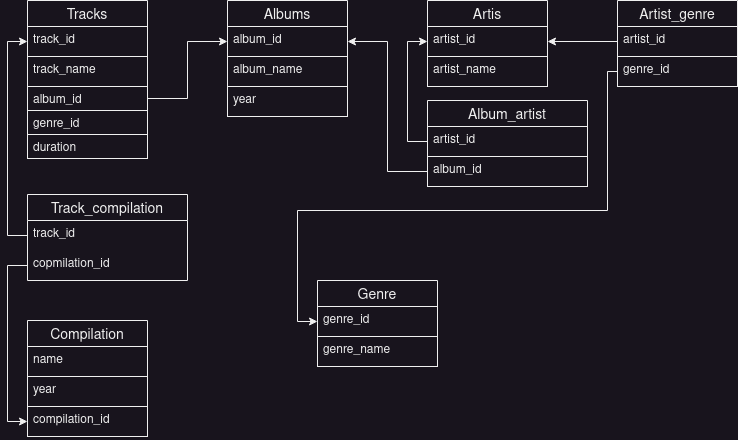

The diagram above was exported from draw.io. Its source (the exported page's mxGraphModel, read from the mxfile embedded in the PNG):
<mxGraphModel dx="1050" dy="503" grid="1" gridSize="10" guides="1" tooltips="1" connect="1" arrows="1" fold="1" page="1" pageScale="1" pageWidth="827" pageHeight="1169" math="0" shadow="0">
  <root>
    <mxCell id="0" />
    <mxCell id="1" parent="0" />
    <mxCell id="CIfORBmuf1Z3qo4PEXtG-1" value="Albums" style="swimlane;fontStyle=0;childLayout=stackLayout;horizontal=1;startSize=26;horizontalStack=0;resizeParent=1;resizeParentMax=0;resizeLast=0;collapsible=1;marginBottom=0;align=center;fontSize=14;" parent="1" vertex="1">
      <mxGeometry x="240" y="40" width="120" height="116" as="geometry" />
    </mxCell>
    <mxCell id="CIfORBmuf1Z3qo4PEXtG-2" value="album_id" style="text;strokeColor=default;fillColor=none;spacingLeft=4;spacingRight=4;overflow=hidden;rotatable=0;points=[[0,0.5],[1,0.5]];portConstraint=eastwest;fontSize=12;whiteSpace=wrap;html=1;" parent="CIfORBmuf1Z3qo4PEXtG-1" vertex="1">
      <mxGeometry y="26" width="120" height="30" as="geometry" />
    </mxCell>
    <mxCell id="CIfORBmuf1Z3qo4PEXtG-3" value="album_name" style="text;strokeColor=default;fillColor=none;spacingLeft=4;spacingRight=4;overflow=hidden;rotatable=0;points=[[0,0.5],[1,0.5]];portConstraint=eastwest;fontSize=12;whiteSpace=wrap;html=1;" parent="CIfORBmuf1Z3qo4PEXtG-1" vertex="1">
      <mxGeometry y="56" width="120" height="30" as="geometry" />
    </mxCell>
    <mxCell id="CIfORBmuf1Z3qo4PEXtG-4" value="year" style="text;strokeColor=default;fillColor=none;spacingLeft=4;spacingRight=4;overflow=hidden;rotatable=0;points=[[0,0.5],[1,0.5]];portConstraint=eastwest;fontSize=12;whiteSpace=wrap;html=1;" parent="CIfORBmuf1Z3qo4PEXtG-1" vertex="1">
      <mxGeometry y="86" width="120" height="30" as="geometry" />
    </mxCell>
    <mxCell id="CIfORBmuf1Z3qo4PEXtG-9" value="Tracks" style="swimlane;fontStyle=0;childLayout=stackLayout;horizontal=1;startSize=26;horizontalStack=0;resizeParent=1;resizeParentMax=0;resizeLast=0;collapsible=1;marginBottom=0;align=center;fontSize=14;" parent="1" vertex="1">
      <mxGeometry x="40" y="40" width="120" height="158" as="geometry" />
    </mxCell>
    <mxCell id="CIfORBmuf1Z3qo4PEXtG-10" value="track_id" style="text;strokeColor=default;fillColor=none;spacingLeft=4;spacingRight=4;overflow=hidden;rotatable=0;points=[[0,0.5],[1,0.5]];portConstraint=eastwest;fontSize=12;whiteSpace=wrap;html=1;" parent="CIfORBmuf1Z3qo4PEXtG-9" vertex="1">
      <mxGeometry y="26" width="120" height="30" as="geometry" />
    </mxCell>
    <mxCell id="CIfORBmuf1Z3qo4PEXtG-11" value="track_name" style="text;strokeColor=default;fillColor=none;spacingLeft=4;spacingRight=4;overflow=hidden;rotatable=0;points=[[0,0.5],[1,0.5]];portConstraint=eastwest;fontSize=12;whiteSpace=wrap;html=1;" parent="CIfORBmuf1Z3qo4PEXtG-9" vertex="1">
      <mxGeometry y="56" width="120" height="30" as="geometry" />
    </mxCell>
    <mxCell id="CIfORBmuf1Z3qo4PEXtG-12" value="album_id" style="text;strokeColor=default;fillColor=none;spacingLeft=4;spacingRight=4;overflow=hidden;rotatable=0;points=[[0,0.5],[1,0.5]];portConstraint=eastwest;fontSize=12;whiteSpace=wrap;html=1;" parent="CIfORBmuf1Z3qo4PEXtG-9" vertex="1">
      <mxGeometry y="86" width="120" height="24" as="geometry" />
    </mxCell>
    <mxCell id="CIfORBmuf1Z3qo4PEXtG-30" value="genre_id" style="text;strokeColor=default;fillColor=none;spacingLeft=4;spacingRight=4;overflow=hidden;rotatable=0;points=[[0,0.5],[1,0.5]];portConstraint=eastwest;fontSize=12;whiteSpace=wrap;html=1;" parent="CIfORBmuf1Z3qo4PEXtG-9" vertex="1">
      <mxGeometry y="110" width="120" height="24" as="geometry" />
    </mxCell>
    <mxCell id="CIfORBmuf1Z3qo4PEXtG-31" value="duration" style="text;strokeColor=default;fillColor=none;spacingLeft=4;spacingRight=4;overflow=hidden;rotatable=0;points=[[0,0.5],[1,0.5]];portConstraint=eastwest;fontSize=12;whiteSpace=wrap;html=1;" parent="CIfORBmuf1Z3qo4PEXtG-9" vertex="1">
      <mxGeometry y="134" width="120" height="24" as="geometry" />
    </mxCell>
    <mxCell id="CIfORBmuf1Z3qo4PEXtG-14" value="Artis" style="swimlane;fontStyle=0;childLayout=stackLayout;horizontal=1;startSize=26;horizontalStack=0;resizeParent=1;resizeParentMax=0;resizeLast=0;collapsible=1;marginBottom=0;align=center;fontSize=14;" parent="1" vertex="1">
      <mxGeometry x="440" y="40" width="120" height="86" as="geometry" />
    </mxCell>
    <mxCell id="CIfORBmuf1Z3qo4PEXtG-15" value="&lt;div&gt;artist_id&lt;/div&gt;" style="text;strokeColor=default;fillColor=none;spacingLeft=4;spacingRight=4;overflow=hidden;rotatable=0;points=[[0,0.5],[1,0.5]];portConstraint=eastwest;fontSize=12;whiteSpace=wrap;html=1;" parent="CIfORBmuf1Z3qo4PEXtG-14" vertex="1">
      <mxGeometry y="26" width="120" height="30" as="geometry" />
    </mxCell>
    <mxCell id="CIfORBmuf1Z3qo4PEXtG-16" value="artist_name" style="text;strokeColor=default;fillColor=none;spacingLeft=4;spacingRight=4;overflow=hidden;rotatable=0;points=[[0,0.5],[1,0.5]];portConstraint=eastwest;fontSize=12;whiteSpace=wrap;html=1;" parent="CIfORBmuf1Z3qo4PEXtG-14" vertex="1">
      <mxGeometry y="56" width="120" height="30" as="geometry" />
    </mxCell>
    <mxCell id="CIfORBmuf1Z3qo4PEXtG-18" value="Artist_genre" style="swimlane;fontStyle=0;childLayout=stackLayout;horizontal=1;startSize=26;horizontalStack=0;resizeParent=1;resizeParentMax=0;resizeLast=0;collapsible=1;marginBottom=0;align=center;fontSize=14;" parent="1" vertex="1">
      <mxGeometry x="630" y="40" width="120" height="86" as="geometry" />
    </mxCell>
    <mxCell id="CIfORBmuf1Z3qo4PEXtG-19" value="artist_id" style="text;strokeColor=default;fillColor=none;spacingLeft=4;spacingRight=4;overflow=hidden;rotatable=0;points=[[0,0.5],[1,0.5]];portConstraint=eastwest;fontSize=12;whiteSpace=wrap;html=1;" parent="CIfORBmuf1Z3qo4PEXtG-18" vertex="1">
      <mxGeometry y="26" width="120" height="30" as="geometry" />
    </mxCell>
    <mxCell id="CIfORBmuf1Z3qo4PEXtG-20" value="genre_id" style="text;strokeColor=default;fillColor=none;spacingLeft=4;spacingRight=4;overflow=hidden;rotatable=0;points=[[0,0.5],[1,0.5]];portConstraint=eastwest;fontSize=12;whiteSpace=wrap;html=1;" parent="CIfORBmuf1Z3qo4PEXtG-18" vertex="1">
      <mxGeometry y="56" width="120" height="30" as="geometry" />
    </mxCell>
    <mxCell id="CIfORBmuf1Z3qo4PEXtG-22" value="Genre" style="swimlane;fontStyle=0;childLayout=stackLayout;horizontal=1;startSize=26;horizontalStack=0;resizeParent=1;resizeParentMax=0;resizeLast=0;collapsible=1;marginBottom=0;align=center;fontSize=14;" parent="1" vertex="1">
      <mxGeometry x="330" y="320" width="120" height="86" as="geometry" />
    </mxCell>
    <mxCell id="CIfORBmuf1Z3qo4PEXtG-23" value="genre_id" style="text;strokeColor=default;fillColor=none;spacingLeft=4;spacingRight=4;overflow=hidden;rotatable=0;points=[[0,0.5],[1,0.5]];portConstraint=eastwest;fontSize=12;whiteSpace=wrap;html=1;" parent="CIfORBmuf1Z3qo4PEXtG-22" vertex="1">
      <mxGeometry y="26" width="120" height="30" as="geometry" />
    </mxCell>
    <mxCell id="CIfORBmuf1Z3qo4PEXtG-24" value="genre_name" style="text;strokeColor=default;fillColor=none;spacingLeft=4;spacingRight=4;overflow=hidden;rotatable=0;points=[[0,0.5],[1,0.5]];portConstraint=eastwest;fontSize=12;whiteSpace=wrap;html=1;" parent="CIfORBmuf1Z3qo4PEXtG-22" vertex="1">
      <mxGeometry y="56" width="120" height="30" as="geometry" />
    </mxCell>
    <mxCell id="CIfORBmuf1Z3qo4PEXtG-26" value="Compilation" style="swimlane;fontStyle=0;childLayout=stackLayout;horizontal=1;startSize=26;horizontalStack=0;resizeParent=1;resizeParentMax=0;resizeLast=0;collapsible=1;marginBottom=0;align=center;fontSize=14;" parent="1" vertex="1">
      <mxGeometry x="40" y="360" width="120" height="116" as="geometry" />
    </mxCell>
    <mxCell id="CIfORBmuf1Z3qo4PEXtG-27" value="&lt;div&gt;name&lt;/div&gt;" style="text;strokeColor=default;fillColor=none;spacingLeft=4;spacingRight=4;overflow=hidden;rotatable=0;points=[[0,0.5],[1,0.5]];portConstraint=eastwest;fontSize=12;whiteSpace=wrap;html=1;" parent="CIfORBmuf1Z3qo4PEXtG-26" vertex="1">
      <mxGeometry y="26" width="120" height="30" as="geometry" />
    </mxCell>
    <mxCell id="CIfORBmuf1Z3qo4PEXtG-28" value="year" style="text;strokeColor=default;fillColor=none;spacingLeft=4;spacingRight=4;overflow=hidden;rotatable=0;points=[[0,0.5],[1,0.5]];portConstraint=eastwest;fontSize=12;whiteSpace=wrap;html=1;" parent="CIfORBmuf1Z3qo4PEXtG-26" vertex="1">
      <mxGeometry y="56" width="120" height="30" as="geometry" />
    </mxCell>
    <mxCell id="CIfORBmuf1Z3qo4PEXtG-29" value="compilation_id" style="text;strokeColor=default;fillColor=none;spacingLeft=4;spacingRight=4;overflow=hidden;rotatable=0;points=[[0,0.5],[1,0.5]];portConstraint=eastwest;fontSize=12;whiteSpace=wrap;html=1;" parent="CIfORBmuf1Z3qo4PEXtG-26" vertex="1">
      <mxGeometry y="86" width="120" height="30" as="geometry" />
    </mxCell>
    <mxCell id="CIfORBmuf1Z3qo4PEXtG-33" value="Album_artist" style="swimlane;fontStyle=0;childLayout=stackLayout;horizontal=1;startSize=26;horizontalStack=0;resizeParent=1;resizeParentMax=0;resizeLast=0;collapsible=1;marginBottom=0;align=center;fontSize=14;" parent="1" vertex="1">
      <mxGeometry x="440" y="140" width="160" height="86" as="geometry" />
    </mxCell>
    <mxCell id="CIfORBmuf1Z3qo4PEXtG-34" value="artist_id" style="text;strokeColor=default;fillColor=none;spacingLeft=4;spacingRight=4;overflow=hidden;rotatable=0;points=[[0,0.5],[1,0.5]];portConstraint=eastwest;fontSize=12;whiteSpace=wrap;html=1;" parent="CIfORBmuf1Z3qo4PEXtG-33" vertex="1">
      <mxGeometry y="26" width="160" height="30" as="geometry" />
    </mxCell>
    <mxCell id="CIfORBmuf1Z3qo4PEXtG-35" value="album_id" style="text;strokeColor=default;fillColor=none;spacingLeft=4;spacingRight=4;overflow=hidden;rotatable=0;points=[[0,0.5],[1,0.5]];portConstraint=eastwest;fontSize=12;whiteSpace=wrap;html=1;" parent="CIfORBmuf1Z3qo4PEXtG-33" vertex="1">
      <mxGeometry y="56" width="160" height="30" as="geometry" />
    </mxCell>
    <mxCell id="CIfORBmuf1Z3qo4PEXtG-37" style="edgeStyle=orthogonalEdgeStyle;rounded=0;orthogonalLoop=1;jettySize=auto;html=1;entryX=0;entryY=0.5;entryDx=0;entryDy=0;" parent="1" source="CIfORBmuf1Z3qo4PEXtG-12" target="CIfORBmuf1Z3qo4PEXtG-2" edge="1">
      <mxGeometry relative="1" as="geometry" />
    </mxCell>
    <mxCell id="CIfORBmuf1Z3qo4PEXtG-41" style="edgeStyle=orthogonalEdgeStyle;rounded=0;orthogonalLoop=1;jettySize=auto;html=1;entryX=0;entryY=0.5;entryDx=0;entryDy=0;" parent="1" source="CIfORBmuf1Z3qo4PEXtG-20" target="CIfORBmuf1Z3qo4PEXtG-23" edge="1">
      <mxGeometry relative="1" as="geometry">
        <Array as="points">
          <mxPoint x="620" y="111" />
          <mxPoint x="620" y="250" />
          <mxPoint x="310" y="250" />
          <mxPoint x="310" y="361" />
        </Array>
      </mxGeometry>
    </mxCell>
    <mxCell id="CIfORBmuf1Z3qo4PEXtG-43" value="Track_compilation" style="swimlane;fontStyle=0;childLayout=stackLayout;horizontal=1;startSize=26;horizontalStack=0;resizeParent=1;resizeParentMax=0;resizeLast=0;collapsible=1;marginBottom=0;align=center;fontSize=14;" parent="1" vertex="1">
      <mxGeometry x="40" y="234" width="160" height="86" as="geometry" />
    </mxCell>
    <mxCell id="CIfORBmuf1Z3qo4PEXtG-44" value="track_id" style="text;strokeColor=none;fillColor=none;spacingLeft=4;spacingRight=4;overflow=hidden;rotatable=0;points=[[0,0.5],[1,0.5]];portConstraint=eastwest;fontSize=12;whiteSpace=wrap;html=1;" parent="CIfORBmuf1Z3qo4PEXtG-43" vertex="1">
      <mxGeometry y="26" width="160" height="30" as="geometry" />
    </mxCell>
    <mxCell id="CIfORBmuf1Z3qo4PEXtG-45" value="copmilation_id" style="text;strokeColor=none;fillColor=none;spacingLeft=4;spacingRight=4;overflow=hidden;rotatable=0;points=[[0,0.5],[1,0.5]];portConstraint=eastwest;fontSize=12;whiteSpace=wrap;html=1;" parent="CIfORBmuf1Z3qo4PEXtG-43" vertex="1">
      <mxGeometry y="56" width="160" height="30" as="geometry" />
    </mxCell>
    <mxCell id="CIfORBmuf1Z3qo4PEXtG-47" style="edgeStyle=orthogonalEdgeStyle;rounded=0;orthogonalLoop=1;jettySize=auto;html=1;entryX=0;entryY=0.5;entryDx=0;entryDy=0;" parent="1" source="CIfORBmuf1Z3qo4PEXtG-44" target="CIfORBmuf1Z3qo4PEXtG-10" edge="1">
      <mxGeometry relative="1" as="geometry" />
    </mxCell>
    <mxCell id="CIfORBmuf1Z3qo4PEXtG-48" style="edgeStyle=orthogonalEdgeStyle;rounded=0;orthogonalLoop=1;jettySize=auto;html=1;entryX=0;entryY=0.5;entryDx=0;entryDy=0;" parent="1" source="CIfORBmuf1Z3qo4PEXtG-45" target="CIfORBmuf1Z3qo4PEXtG-29" edge="1">
      <mxGeometry relative="1" as="geometry" />
    </mxCell>
    <mxCell id="CIfORBmuf1Z3qo4PEXtG-50" style="edgeStyle=orthogonalEdgeStyle;rounded=0;orthogonalLoop=1;jettySize=auto;html=1;" parent="1" source="CIfORBmuf1Z3qo4PEXtG-35" target="CIfORBmuf1Z3qo4PEXtG-2" edge="1">
      <mxGeometry relative="1" as="geometry" />
    </mxCell>
    <mxCell id="CIfORBmuf1Z3qo4PEXtG-51" style="edgeStyle=orthogonalEdgeStyle;rounded=0;orthogonalLoop=1;jettySize=auto;html=1;entryX=0;entryY=0.5;entryDx=0;entryDy=0;" parent="1" source="CIfORBmuf1Z3qo4PEXtG-34" target="CIfORBmuf1Z3qo4PEXtG-15" edge="1">
      <mxGeometry relative="1" as="geometry" />
    </mxCell>
    <mxCell id="CIfORBmuf1Z3qo4PEXtG-52" style="edgeStyle=orthogonalEdgeStyle;rounded=0;orthogonalLoop=1;jettySize=auto;html=1;" parent="1" source="CIfORBmuf1Z3qo4PEXtG-19" target="CIfORBmuf1Z3qo4PEXtG-15" edge="1">
      <mxGeometry relative="1" as="geometry" />
    </mxCell>
  </root>
</mxGraphModel>